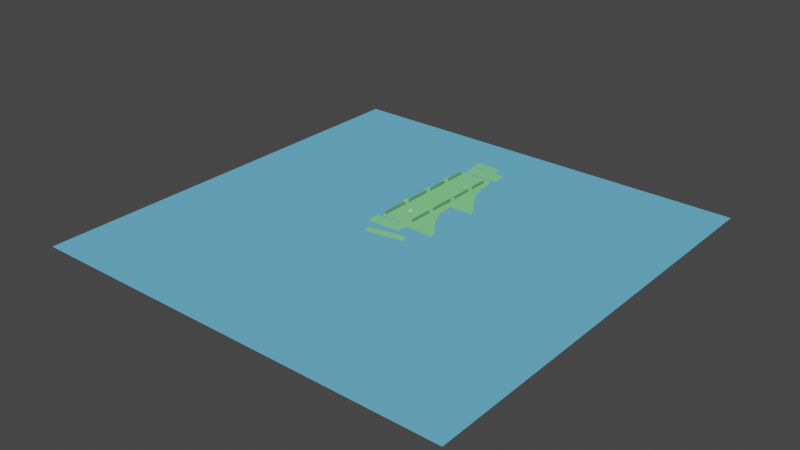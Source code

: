 # Source: bridge_stone.blend  (saved by Blender 2.82.7; exported with 4.5.12 LTS)
import bpy
from mathutils import Matrix  # noqa: F401  (used for matrix-valued properties, if any)

bpy.ops.wm.read_factory_settings(use_empty=True)
scene = bpy.context.scene
scene.name = 'Scene'

# ---- collections
col_collection = bpy.data.collections.new('Collection'); scene.collection.children.link(col_collection)

# ---- materials (node trees are filled in below, after node groups)
mat_mat1 = bpy.data.materials.new('mat1')
mat_mat1.alpha_threshold = 0.0
mat_mat1.use_transparent_shadow = False
mat_mat1.line_color = (0.0, 0.0, 0.0, 1.0)
mat_mat2 = bpy.data.materials.new('mat2')
mat_mat2.alpha_threshold = 0.0
mat_mat2.use_transparent_shadow = False
mat_mat2.line_color = (0.0, 0.0, 0.0, 1.0)
mat_mat3 = bpy.data.materials.new('mat3')
mat_mat3.alpha_threshold = 0.0
mat_mat3.use_transparent_shadow = False
mat_mat3.line_color = (0.0, 0.0, 0.0, 1.0)

# ---- material node trees
mat_mat1.use_nodes = True; mat_mat1.node_tree.nodes.clear()
_N = mat_mat1.node_tree.nodes; _L = mat_mat1.node_tree.links
n0 = _N.new('ShaderNodeOutputMaterial'); n0.name = 'Material Output'; n0.location = (300, 300)
n1 = _N.new('ShaderNodeRGB'); n1.name = 'RGB'; n1.location = (18, 277)
n1.outputs[0].default_value = (0.1636, 0.5, 0.1915, 1.0)
_L.new(n1.outputs[0], n0.inputs[0])
n0.is_active_output = True
mat_mat2.use_nodes = True; mat_mat2.node_tree.nodes.clear()
_N = mat_mat2.node_tree.nodes; _L = mat_mat2.node_tree.links
n0 = _N.new('ShaderNodeOutputMaterial'); n0.name = 'Material Output'; n0.location = (300, 300)
n1 = _N.new('ShaderNodeRGB'); n1.name = 'RGB'; n1.location = (18, 277)
n1.outputs[0].default_value = (0.09728, 0.3261, 0.5, 1.0)
_L.new(n1.outputs[0], n0.inputs[0])
n0.is_active_output = True
mat_mat3.use_nodes = True; mat_mat3.node_tree.nodes.clear()
_N = mat_mat3.node_tree.nodes; _L = mat_mat3.node_tree.links
n0 = _N.new('ShaderNodeOutputMaterial'); n0.name = 'Material Output'; n0.location = (300, 300)
n1 = _N.new('ShaderNodeRGB'); n1.name = 'RGB'; n1.location = (18, 277)
n1.outputs[0].default_value = (0.07932, 0.233, 0.09224, 1.0)
_L.new(n1.outputs[0], n0.inputs[0])
n0.is_active_output = True

# ---- world
world_world = bpy.data.worlds.new('World'); scene.world = world_world
world_world.use_nodes = True; world_world.node_tree.nodes.clear()
_N = world_world.node_tree.nodes; _L = world_world.node_tree.links
n0 = _N.new('ShaderNodeOutputWorld'); n0.name = 'World Output'; n0.location = (300, 300)
n1 = _N.new('ShaderNodeBackground'); n1.name = 'Background'; n1.location = (10, 300)
n1.inputs[0].default_value = (0.05088, 0.05088, 0.05088, 1.0)
_L.new(n1.outputs[0], n0.inputs[0])
n0.is_active_output = True
world_world.color = (0.05088, 0.05088, 0.05088)
world_world.use_sun_shadow = False
world_world.sun_shadow_jitter_overblur = 0.0

# ---- meshes
me_bridge_stone = bpy.data.meshes.new('bridge_stone')
me_bridge_stone.from_pydata([(17.04, 99.0, -0.01188), (17.04, 99.0, -2.012), (19.48, 105.0, -1.979), (-230.7, 217.7, -23.01), (-16.79, 99.0, -0.01188), (-16.79, 99.0, -2.012), (211.2, -224.2, -23.01), (-230.7, -224.2, -23.01), (17.54, 69.88, -0.03309), (-17.3, 76.46, -5.679), (17.54, 76.46, -5.679), (-17.3, 69.88, -0.03309), (17.54, 73.33, -12.27), (-17.3, 73.33, -12.27), (-17.3, 66.72, -12.11), (17.54, 66.72, -12.11), (-17.3, 63.09, -5.679), (211.2, 217.7, -23.01), (17.54, 63.09, -5.679), (17.54, 71.83, -35.45), (-17.3, 71.83, -35.45), (-17.3, 68.58, -35.28), (17.54, 68.58, -35.28), (-16.43, 17.97, -5.736), (17.54, 10.39, -0.05514), (-17.3, 10.39, -0.05514), (17.54, 17.85, -5.736), (-17.3, 3.105, -5.482), (17.54, 3.105, -5.482), (6.465, 128.1, -0.7219), (-17.13, 42.04, -3.126), (17.54, 41.79, -3.126), (-17.13, 41.97, -0.1695), (17.54, 41.72, -0.1695), (-16.7, -18.39, -2.273), (16.95, -18.41, -0.0293), (-16.7, -18.41, -0.0293), (16.95, -18.39, -2.273), (17.54, 6.919, -12.09), (-17.3, 6.919, -12.09), (17.54, 13.86, -12.21), (-17.3, 13.86, -12.21), (17.54, 8.684, -35.58), (-17.3, 8.684, -35.58), (17.54, 12.09, -35.7), (-17.3, 12.09, -35.7), (15.37, -14.9, 1.938), (15.37, -14.9, -0.3267), (6.465, 121.9, -2.722), (19.24, 115.9, 0.02105), (13.45, -14.9, 1.938), (13.45, -14.9, -0.3267), (19.24, 115.9, -1.979), (19.48, 105.0, 0.02105), (13.37, 91.47, -0.3267), (13.37, 91.47, 1.938), (15.3, 91.47, -0.3267), (15.3, 91.47, 1.938), (-15.21, 94.53, -0.3267), (-15.21, 94.53, 1.938), (-13.13, 94.53, -0.3267), (-13.13, 94.53, 1.938), (-15.13, -18.0, -0.3267), (-15.13, -18.0, 1.938), (-13.05, -18.0, -0.3267), (-13.05, -18.0, 1.938), (-13.65, 115.1, 0.02105), (-13.65, 115.1, -1.979), (-13.4, 104.2, 0.02105), (-13.4, 104.2, -1.979), (6.465, 128.1, -2.722), (6.465, 121.9, -0.7219), (-17.65, 128.1, -0.7219), (-17.65, 128.1, -2.722), (-17.65, 121.9, -0.7219), (-17.65, 121.9, -2.722), (-19.0, -23.24, -2.451), (-9.503, -50.92, -0.7219), (-10.27, -46.23, -2.722), (-19.15, -34.13, -0.4011), (-19.09, -34.14, -2.4), (-19.05, -23.23, -0.452), (13.73, -34.41, 0.4934), (13.79, -34.42, -1.506), (13.83, -23.51, 0.4424), (13.88, -23.52, -1.557), (-9.503, -50.92, -2.722), (-10.27, -46.23, -0.7219), (27.25, -44.42, -0.7219), (27.25, -44.42, -2.722), (26.49, -39.72, -0.7219), (26.49, -39.72, -2.722), (12.31, 8.42, -0.2572), (13.33, 8.42, 3.828), (12.31, 12.5, -0.2572), (13.33, 12.5, 3.828), (16.4, 8.42, -0.2572), (15.39, 8.42, 3.828), (16.4, 12.5, -0.2572), (15.39, 12.5, 3.828), (-16.09, 8.649, -0.2572), (-15.08, 8.649, 3.828), (-16.09, 12.73, -0.2572), (-15.08, 12.73, 3.828), (-12.01, 8.649, -0.2572), (-13.02, 8.649, 3.828), (-12.01, 12.73, -0.2572), (-13.02, 12.73, 3.828), (12.39, 40.04, -0.2572), (13.4, 40.04, 3.828), (12.39, 44.12, -0.2572), (13.4, 44.12, 3.828), (16.48, 40.04, -0.2572), (15.46, 40.04, 3.828), (16.48, 44.12, -0.2572), (15.46, 44.12, 3.828), (-16.02, 40.26, -0.2572), (-14.95, 40.35, 4.128), (-16.02, 44.35, -0.2572), (-15.01, 44.35, 3.828), (-11.93, 40.26, -0.2572), (-12.89, 40.35, 4.128), (-11.93, 44.35, -0.2572), (-12.94, 44.35, 3.828), (12.24, 67.6, -0.2572), (13.31, 67.57, 3.32), (12.24, 71.69, -0.2572), (13.31, 71.65, 3.32), (16.32, 67.6, -0.2572), (15.38, 67.57, 3.32), (16.32, 71.69, -0.2572), (15.38, 71.65, 3.32), (-16.17, 67.83, -0.2572), (-15.16, 67.83, 3.828), (-16.17, 71.92, -0.2572), (-15.16, 71.92, 3.828), (-12.09, 67.83, -0.2572), (-13.1, 67.83, 3.828), (-12.09, 71.92, -0.2572), (-13.1, 71.92, 3.828)], [], [(52, 49, 53, 2), (9, 11, 4, 5), (67, 66, 49, 52), (2, 53, 68, 69), (80, 79, 81, 76), (14, 13, 20, 21), (11, 13, 14), (1, 0, 8, 10), (9, 10, 12, 13), (10, 8, 12), (0, 4, 11, 8), (16, 11, 14), (30, 32, 11, 16), (13, 11, 9), (5, 1, 10, 9), (8, 15, 12), (15, 8, 18), (14, 15, 18, 16), (7, 6, 17, 3), (22, 21, 20, 19), (13, 12, 19, 20), (15, 14, 21, 22), (12, 15, 22, 19), (41, 25, 23), (31, 33, 24, 26), (30, 31, 26, 23), (33, 32, 25, 24), (34, 36, 25, 27), (38, 24, 28), (39, 38, 28, 27), (16, 18, 31, 30), (83, 82, 79, 80), (29, 72, 74, 71), (73, 70, 48, 75), (8, 11, 32, 33), (18, 8, 33, 31), (23, 25, 32, 30), (69, 68, 66, 67), (28, 24, 35, 37), (27, 28, 37, 34), (24, 25, 36, 35), (39, 41, 45, 43), (40, 24, 38), (27, 25, 39), (26, 24, 40), (23, 26, 40, 41), (39, 25, 41), (45, 44, 42, 43), (41, 40, 44, 45), (40, 38, 42, 44), (38, 39, 43, 42), (48, 71, 74, 75), (59, 58, 62, 63), (57, 55, 50, 46), (70, 29, 71, 48), (73, 72, 29, 70), (55, 54, 51, 50), (75, 74, 72, 73), (60, 61, 65, 64), (67, 52, 2, 69), (61, 59, 63, 65), (49, 66, 68, 53), (56, 57, 46, 47), (1, 5, 4, 0), (59, 61, 60, 58), (64, 65, 63, 62), (34, 37, 35, 36), (47, 46, 50, 51), (55, 57, 56, 54), (76, 81, 84, 85), (77, 88, 90, 87), (89, 86, 78, 91), (85, 84, 82, 83), (78, 87, 90, 91), (86, 77, 87, 78), (89, 88, 77, 86), (91, 90, 88, 89), (83, 80, 76, 85), (79, 82, 84, 81), (92, 93, 95, 94), (94, 95, 99, 98), (98, 99, 97, 96), (96, 97, 93, 92), (100, 101, 103, 102), (99, 95, 93, 97), (102, 103, 107, 106), (106, 107, 105, 104), (104, 105, 101, 100), (107, 103, 101, 105), (108, 109, 111, 110), (110, 111, 115, 114), (114, 115, 113, 112), (112, 113, 109, 108), (116, 117, 119, 118), (115, 111, 109, 113), (118, 119, 123, 122), (122, 123, 121, 120), (120, 121, 117, 116), (123, 119, 117, 121), (124, 125, 127, 126), (126, 127, 131, 130), (130, 131, 129, 128), (128, 129, 125, 124), (132, 133, 135, 134), (131, 127, 125, 129), (134, 135, 139, 138), (138, 139, 137, 136), (136, 137, 133, 132), (139, 135, 133, 137)])
me_bridge_stone.polygons.foreach_set('material_index', [0, 0, 0, 0, 0, 0, 0, 0, 0, 0, 0, 0, 0, 0, 0, 0, 0, 0, 1, 0, 0, 0, 0, 0, 0, 0, 0, 0, 0, 0, 0, 0, 0, 0, 0, 0, 0, 0, 0, 0, 0, 0, 0, 0, 0, 0, 0, 0, 0, 0, 0, 0, 2, 2, 0, 0, 2, 0, 2, 0, 2, 0, 2, 0, 2, 2, 0, 2, 2, 0, 0, 0, 0, 0, 0, 0, 0, 0, 0, 0, 0, 0, 0, 0, 0, 0, 0, 0, 0, 0, 0, 0, 0, 0, 0, 0, 0, 0, 0, 0, 0, 0, 0, 0, 0, 0, 0, 0, 0])
_uv = me_bridge_stone.uv_layers.new(name='UVMap')
_uv.uv.foreach_set('vector', [0.4022, 0.922, 0.4064, 0.922, 0.4064, 0.9447, 0.4022, 0.9447, 0.9808, 0.1979, 0.9925, 0.1842, 0.9926, 0.245, 0.9885, 0.245, 0.3773, 0.9906, 0.3732, 0.9906, 0.3732, 0.922, 0.3773, 0.922, 0.3815, 0.9906, 0.3773, 0.9906, 0.3773, 0.922, 0.3815, 0.922, 0.4064, 0.922, 0.4105, 0.922, 0.4105, 0.9447, 0.4064, 0.9447, 0.9675, 0.1776, 0.9671, 0.1914, 0.9191, 0.1883, 0.9194, 0.1815, 0.9925, 0.1842, 0.9671, 0.1914, 0.9675, 0.1776, 0.9885, 0.245, 0.9926, 0.245, 0.9925, 0.3058, 0.9808, 0.292, 0.0, 0.9947, 7.434e-09, 0.922, 0.01411, 0.922, 0.01411, 0.9947, 0.9808, 0.292, 0.9925, 0.3058, 0.9671, 0.2986, 0.9196, 0.49, 0.9899, 0.49, 0.991, 0.5507, 0.9186, 0.5507, 0.9808, 0.17, 0.9925, 0.1842, 0.9675, 0.1776, 0.9862, 0.1261, 0.9923, 0.126, 0.9925, 0.1842, 0.9808, 0.17, 0.9671, 0.1914, 0.9925, 0.1842, 0.9808, 0.1979, 0.1245, 0.9936, 0.1245, 0.923, 0.1713, 0.922, 0.1713, 0.9947, 0.9925, 0.3058, 0.9675, 0.3123, 0.9671, 0.2986, 0.9675, 0.3123, 0.9925, 0.3058, 0.9808, 0.3199, 0.1107, 0.9947, 0.1107, 0.922, 0.1245, 0.9221, 0.1245, 0.9948, 1.586e-07, 0.922, 0.0, 6.973e-06, 0.9186, 0.0, 0.9186, 0.922, 0.9818, 0.902, 0.9818, 0.8293, 0.9885, 0.8293, 0.9885, 0.902, 0.01411, 0.9947, 0.01411, 0.922, 0.06238, 0.922, 0.06238, 0.9947, 0.1107, 0.922, 0.1107, 0.9947, 0.06238, 0.9947, 0.06238, 0.922, 0.9671, 0.2986, 0.9675, 0.3123, 0.9194, 0.3085, 0.9191, 0.3017, 0.9673, 0.06732, 0.9925, 0.06009, 0.9808, 0.07591, 0.9861, 0.3644, 0.9923, 0.3645, 0.9925, 0.4299, 0.9807, 0.4143, 0.9906, 0.7854, 0.9186, 0.7849, 0.9186, 0.735, 0.9892, 0.7352, 0.9186, 0.6095, 0.9906, 0.609, 0.991, 0.6749, 0.9186, 0.6749, 0.988, 3.534e-05, 0.9926, 0.0, 0.9925, 0.06009, 0.9813, 0.04489, 0.9675, 0.4371, 0.9925, 0.4299, 0.9812, 0.4451, 0.9328, 0.8294, 0.9328, 0.9021, 0.9186, 0.902, 0.9186, 0.8293, 0.991, 0.8293, 0.9186, 0.8293, 0.9186, 0.7849, 0.9906, 0.7854, 0.3856, 0.9906, 0.3815, 0.9906, 0.3815, 0.922, 0.3856, 0.922, 0.3265, 0.9723, 0.3265, 0.922, 0.3392, 0.922, 0.3392, 0.9723, 0.3392, 0.9723, 0.3392, 0.922, 0.3519, 0.922, 0.3519, 0.9723, 0.9186, 0.5507, 0.991, 0.5507, 0.9906, 0.609, 0.9186, 0.6095, 0.9808, 0.3199, 0.9925, 0.3058, 0.9923, 0.3645, 0.9861, 0.3644, 0.9808, 0.07591, 0.9925, 0.06009, 0.9923, 0.126, 0.9862, 0.1261, 0.4022, 0.9447, 0.3981, 0.9447, 0.3981, 0.922, 0.4022, 0.922, 0.9812, 0.4451, 0.9925, 0.4299, 0.9926, 0.49, 0.988, 0.4899, 0.2161, 0.922, 0.2161, 0.9947, 0.1713, 0.9934, 0.1713, 0.9232, 0.9186, 0.6749, 0.991, 0.6749, 0.9897, 0.735, 0.9198, 0.735, 0.9675, 0.05284, 0.9673, 0.06732, 0.9186, 0.06362, 0.9188, 0.05652, 0.9673, 0.4226, 0.9925, 0.4299, 0.9675, 0.4371, 0.9813, 0.04489, 0.9925, 0.06009, 0.9675, 0.05284, 0.9807, 0.4143, 0.9925, 0.4299, 0.9673, 0.4226, 0.9815, 0.904, 0.9815, 0.9749, 0.9675, 0.9748, 0.9675, 0.9021, 0.9675, 0.05284, 0.9925, 0.06009, 0.9673, 0.06732, 0.9815, 0.9748, 0.9815, 0.9021, 0.9886, 0.9021, 0.9886, 0.9748, 0.9675, 0.9021, 0.9675, 0.9748, 0.9186, 0.9748, 0.9186, 0.9021, 0.9673, 0.4226, 0.9675, 0.4371, 0.9188, 0.4334, 0.9186, 0.4263, 0.9328, 0.9021, 0.9328, 0.8294, 0.9818, 0.8294, 0.9818, 0.9021, 0.3939, 0.9723, 0.3898, 0.9723, 0.3898, 0.922, 0.3939, 0.922, 0.991, 0.49, 0.9957, 0.49, 0.9957, 0.7248, 0.991, 0.7248, 0.9957, 0.735, 0.9997, 0.735, 0.9997, 0.9569, 0.9957, 0.9569, 0.6143, 0.922, 0.6184, 0.922, 0.6184, 0.9348, 0.6143, 0.9348, 0.3898, 0.9723, 0.3856, 0.9723, 0.3856, 0.922, 0.3898, 0.922, 0.9926, 0.0, 0.9973, 3.502e-07, 0.9973, 0.2219, 0.9926, 0.2219, 0.6143, 0.9348, 0.6101, 0.9348, 0.6101, 0.922, 0.6143, 0.922, 0.9957, 0.9697, 0.991, 0.9697, 0.991, 0.735, 0.9957, 0.735, 0.2614, 0.922, 0.2614, 0.9906, 0.2387, 0.9906, 0.2387, 0.922, 1.0, 0.7248, 0.9957, 0.7248, 0.9957, 0.49, 1.0, 0.49, 0.2387, 0.922, 0.2387, 0.9906, 0.2161, 0.9906, 0.2161, 0.922, 0.9973, 0.4439, 0.9926, 0.4439, 0.9926, 0.2219, 0.9973, 0.2219, 0.369, 0.922, 0.369, 0.9926, 0.3649, 0.9926, 0.3649, 0.922, 0.6525, 0.922, 0.6568, 0.922, 0.6568, 0.9267, 0.6525, 0.9267, 0.6568, 0.9267, 0.6568, 0.922, 0.6611, 0.922, 0.6611, 0.9267, 0.3519, 0.9922, 0.3519, 0.922, 0.3566, 0.922, 0.3566, 0.9922, 0.6651, 0.9267, 0.6651, 0.922, 0.6691, 0.922, 0.6691, 0.9267, 0.6651, 0.9267, 0.6611, 0.9267, 0.6611, 0.922, 0.6651, 0.922, 0.369, 0.922, 0.3732, 0.922, 0.3732, 0.9906, 0.369, 0.9906, 0.3067, 1.0, 0.3067, 0.9221, 0.3166, 0.922, 0.3166, 0.9999, 0.3166, 0.9999, 0.3166, 0.922, 0.3265, 0.9221, 0.3265, 1.0, 0.3981, 0.9447, 0.3939, 0.9447, 0.3939, 0.922, 0.3981, 0.922, 0.3607, 0.9989, 0.3566, 0.9988, 0.3566, 0.922, 0.3607, 0.922, 0.6267, 0.9318, 0.6226, 0.9318, 0.6226, 0.922, 0.6267, 0.922, 0.3649, 0.9989, 0.3607, 0.9988, 0.3607, 0.922, 0.3649, 0.922, 0.6226, 0.9318, 0.6184, 0.9318, 0.6184, 0.922, 0.6226, 0.922, 0.2614, 0.9906, 0.2614, 0.922, 0.284, 0.922, 0.284, 0.9906, 0.284, 0.9906, 0.284, 0.922, 0.3067, 0.922, 0.3067, 0.9906, 0.487, 0.922, 0.487, 0.9306, 0.4785, 0.9306, 0.4785, 0.922, 0.5294, 0.9305, 0.5209, 0.9284, 0.5209, 0.9241, 0.5294, 0.922, 0.453, 0.922, 0.453, 0.9306, 0.4445, 0.9306, 0.4445, 0.922, 0.5633, 0.922, 0.5717, 0.9241, 0.5717, 0.9284, 0.5633, 0.9305, 0.4785, 0.922, 0.4785, 0.9306, 0.47, 0.9306, 0.47, 0.922, 0.6396, 0.922, 0.6439, 0.922, 0.6439, 0.9305, 0.6396, 0.9305, 0.5209, 0.9305, 0.5124, 0.9284, 0.5124, 0.9241, 0.5209, 0.922, 0.436, 0.9306, 0.436, 0.922, 0.4445, 0.922, 0.4445, 0.9306, 0.5802, 0.9305, 0.5717, 0.9284, 0.5717, 0.9241, 0.5802, 0.922, 0.6353, 0.922, 0.6396, 0.922, 0.6396, 0.9305, 0.6353, 0.9305, 0.4954, 0.922, 0.4954, 0.9306, 0.487, 0.9306, 0.487, 0.922, 0.5124, 0.9305, 0.5039, 0.9284, 0.5039, 0.9241, 0.5124, 0.922, 0.4615, 0.922, 0.4615, 0.9306, 0.453, 0.9306, 0.453, 0.922, 0.5633, 0.9305, 0.5548, 0.9284, 0.5548, 0.9241, 0.5633, 0.922, 0.4105, 0.9313, 0.4107, 0.922, 0.419, 0.9226, 0.419, 0.9313, 0.6267, 0.922, 0.631, 0.922, 0.631, 0.9305, 0.6267, 0.9305, 0.5378, 0.9305, 0.5294, 0.9284, 0.5294, 0.9241, 0.5378, 0.922, 0.419, 0.9311, 0.4192, 0.9224, 0.4275, 0.922, 0.4275, 0.9312, 0.4275, 0.9311, 0.4295, 0.922, 0.4338, 0.922, 0.436, 0.9311, 0.6482, 0.922, 0.6525, 0.922, 0.6525, 0.9303, 0.6482, 0.9304, 0.5802, 0.9221, 0.5878, 0.922, 0.5878, 0.9305, 0.5802, 0.9306, 0.6101, 0.9305, 0.6027, 0.9283, 0.6027, 0.924, 0.6101, 0.922, 0.5878, 0.922, 0.5953, 0.922, 0.5953, 0.9306, 0.5878, 0.9305, 0.6027, 0.9305, 0.5953, 0.9285, 0.5953, 0.9242, 0.6027, 0.922, 0.5039, 0.922, 0.5039, 0.9306, 0.4954, 0.9306, 0.4954, 0.922, 0.6482, 0.9305, 0.6439, 0.9305, 0.6439, 0.922, 0.6482, 0.922, 0.5463, 0.9305, 0.5378, 0.9284, 0.5378, 0.9241, 0.5463, 0.922, 0.47, 0.922, 0.47, 0.9306, 0.4615, 0.9306, 0.4615, 0.922, 0.5548, 0.9305, 0.5463, 0.9284, 0.5463, 0.9241, 0.5548, 0.922, 0.631, 0.922, 0.6353, 0.922, 0.6353, 0.9305, 0.631, 0.9305])
me_bridge_stone.materials.append(mat_mat1)
me_bridge_stone.materials.append(mat_mat2)
me_bridge_stone.materials.append(mat_mat3)
me_bridge_stone.use_remesh_preserve_volume = False
me_bridge_stone.use_remesh_preserve_attributes = False
me_bridge_stone.use_mirror_vertex_groups = False
me_bridge_stone.update()
me_ref = bpy.data.meshes.new('REF')
me_ref.from_pydata([(-1.0, -1.0, -1.0), (-1.0, -1.0, 1.0), (-1.0, 1.0, -1.0), (-1.0, 1.0, 1.0), (1.0, -1.0, -1.0), (1.0, -1.0, 1.0), (1.0, 1.0, -1.0), (1.0, 1.0, 1.0)], [], [(0, 1, 3, 2), (2, 3, 7, 6), (6, 7, 5, 4), (4, 5, 1, 0), (2, 6, 4, 0), (7, 3, 1, 5)])
_uv = me_ref.uv_layers.new(name='UVMap')
_uv.uv.foreach_set('vector', [0.375, 0.0, 0.625, 0.0, 0.625, 0.25, 0.375, 0.25, 0.375, 0.25, 0.625, 0.25, 0.625, 0.5, 0.375, 0.5, 0.375, 0.5, 0.625, 0.5, 0.625, 0.75, 0.375, 0.75, 0.375, 0.75, 0.625, 0.75, 0.625, 1.0, 0.375, 1.0, 0.125, 0.5, 0.375, 0.5, 0.375, 0.75, 0.125, 0.75, 0.625, 0.5, 0.875, 0.5, 0.875, 0.75, 0.625, 0.75])
me_ref.use_remesh_fix_poles = True
me_ref.use_remesh_preserve_attributes = False
me_ref.use_mirror_vertex_groups = False
me_ref.update()

# ---- objects
ob_bridge_stone = bpy.data.objects.new('bridge_stone', me_bridge_stone)
ob_ref = bpy.data.objects.new('REF', me_ref)

# ---- transforms, parenting, visibility, modifiers, constraints
ob_bridge_stone.location = (0.0, 0.0, 0.0)
ob_bridge_stone.lock_rotations_4d = False
ob_bridge_stone.empty_display_type = 'ARROWS'
ob_bridge_stone.lineart.crease_threshold = 0.0
ob_ref.location = (0.0, 0.0, 1.0)
ob_ref.lineart.crease_threshold = 0.0

# ---- collection membership
col_collection.objects.link(ob_bridge_stone)
col_collection.objects.link(ob_ref)

# ---- scene / render settings (as saved in the file)
scene.frame_start = 1; scene.frame_end = 250; scene.frame_set(1)
scene.render.engine = 'BLENDER_EEVEE_NEXT'
scene.cycles.use_denoising = False
scene.cycles.samples = 128
scene.cycles.sampling_pattern = 'TABULATED_SOBOL'
scene.cycles.use_adaptive_sampling = False
scene.cycles.use_light_tree = False
scene.view_settings.view_transform = 'Filmic'
bpy.context.view_layer.update()

# ---- added for rendering (the .blend has no active camera and no usable light): camera, sun
cam_auto = bpy.data.cameras.new('AutoCamera')
cam_auto.lens = 50.0
cam_auto.sensor_width = 36.0
cam_auto.clip_end = 10167.3
ob_auto_camera = bpy.data.objects.new('AutoCamera', cam_auto)
scene.collection.objects.link(ob_auto_camera)
ob_auto_camera.location = (569.616, -698.443, 447.684)
ob_auto_camera.rotation_euler = (1.09748, -7.21219e-08, 0.694738)
scene.camera = ob_auto_camera
light_auto_sun = bpy.data.lights.new('AutoSun', 'SUN')
light_auto_sun.energy = 3.0
light_auto_sun.angle = 0.0523599
ob_auto_sun = bpy.data.objects.new('AutoSun', light_auto_sun)
scene.collection.objects.link(ob_auto_sun)
ob_auto_sun.rotation_euler = (0.872665, 0.174533, 0.523599)
bpy.context.view_layer.update()
